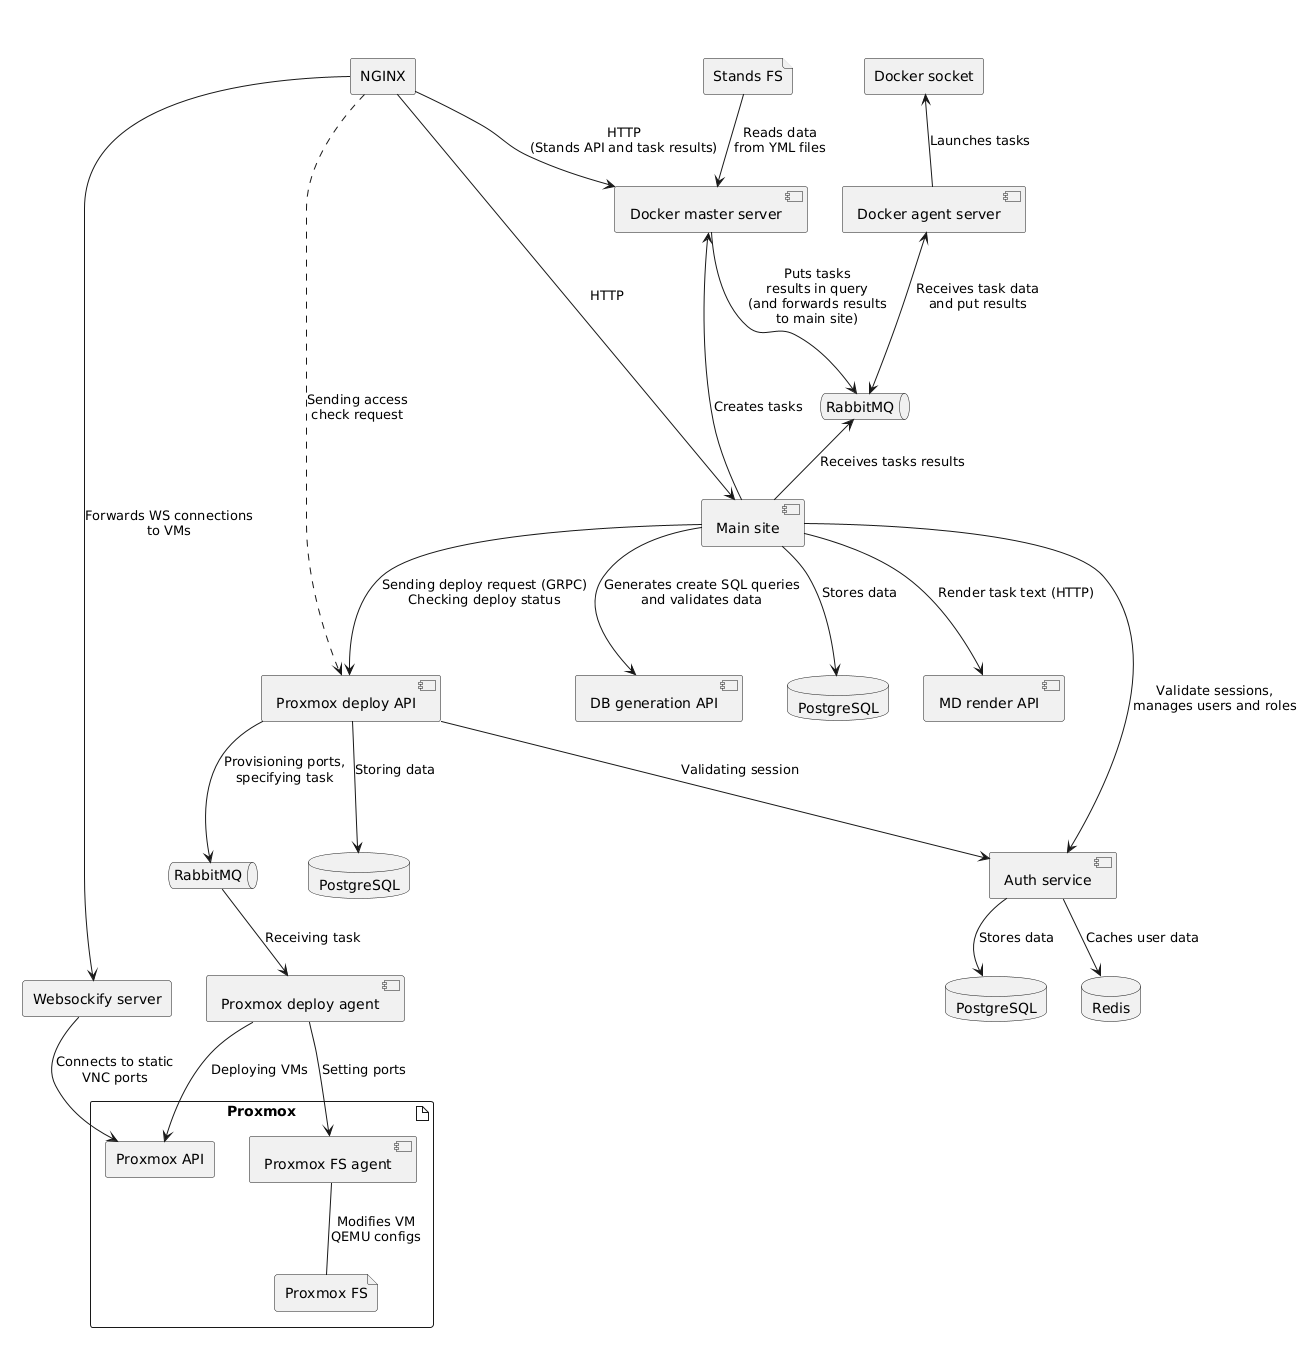

The diagram above was rendered by PlantUML. Its source (embedded in the PNG):
@startuml
skinparam artifact<<Layout>> {
  borderColor Transparent
  backgroundColor Transparent
  fontColor Transparent
  stereotypeFontColor Transparent
}

agent NGINX as nginx

artifact p1 <<Layout>> {
agent "Websockify server" as websockify
component "Proxmox deploy API" as proxmox_deploy_api
component "Proxmox deploy agent" as proxmox_deploy_agent
database "PostgreSQL" as psql2
queue RabbitMQ as rmq2

artifact Proxmox {
file "Proxmox FS" as proxmoxfs
agent "Proxmox API" as proxmox
component "Proxmox FS agent" as proxmoxagent
}

}

artifact p2 <<Layout>> {
component "MD render API" as mdapi
component "DB generation API" as dbapi
component "Main site" as mainsite
database "PostgreSQL" as psql3
queue RabbitMQ as rmq3
}

artifact p3 <<Layout>> {
file "Stands FS" as standsfs
agent "Docker socket" as docker
component "Docker master server" as dockermaster
component "Docker agent server" as dockeragent
}

artifact p4 <<Layout>> {
component "Auth service" as auth
database PostgreSQL as psql1
database Redis as redis
}

nginx ..> proxmox_deploy_api : Sending access\ncheck request
mainsite --> proxmox_deploy_api : Sending deploy request (GRPC)\nChecking deploy status
proxmox_deploy_api --> rmq2 : Provisioning ports,\nspecifying task
rmq2 --> proxmox_deploy_agent : Receiving task
proxmox_deploy_agent --> proxmox : Deploying VMs
proxmox_deploy_agent --> proxmoxagent : Setting ports
proxmox_deploy_api --> auth : Validating session
proxmox_deploy_api --> psql2 : Storing data

nginx --> mainsite : HTTP
nginx --> dockermaster : HTTP\n(Stands API and task results)
dockermaster <-up- standsfs : Reads data\nfrom YML files

nginx -down-> websockify : Forwards WS connections\nto VMs
websockify --> proxmox : Connects to static\nVNC ports

proxmoxagent -- proxmoxfs : Modifies VM\nQEMU configs
mainsite --> mdapi : Render task text (HTTP)
mainsite --> dbapi : Generates create SQL queries\nand validates data
mainsite --> auth : Validate sessions,\nmanages users and roles
mainsite --> dockermaster : Creates tasks
dockermaster --> rmq3 : Puts tasks\nresults in query\n(and forwards results\nto main site)
rmq3 <-- mainsite : Receives tasks results
dockeragent <--> rmq3 : Receives task data\nand put results
dockeragent -up-> docker : Launches tasks
mainsite --> psql3 : Stores data
auth --> redis : Caches user data
auth --> psql1 : Stores data
@enduml